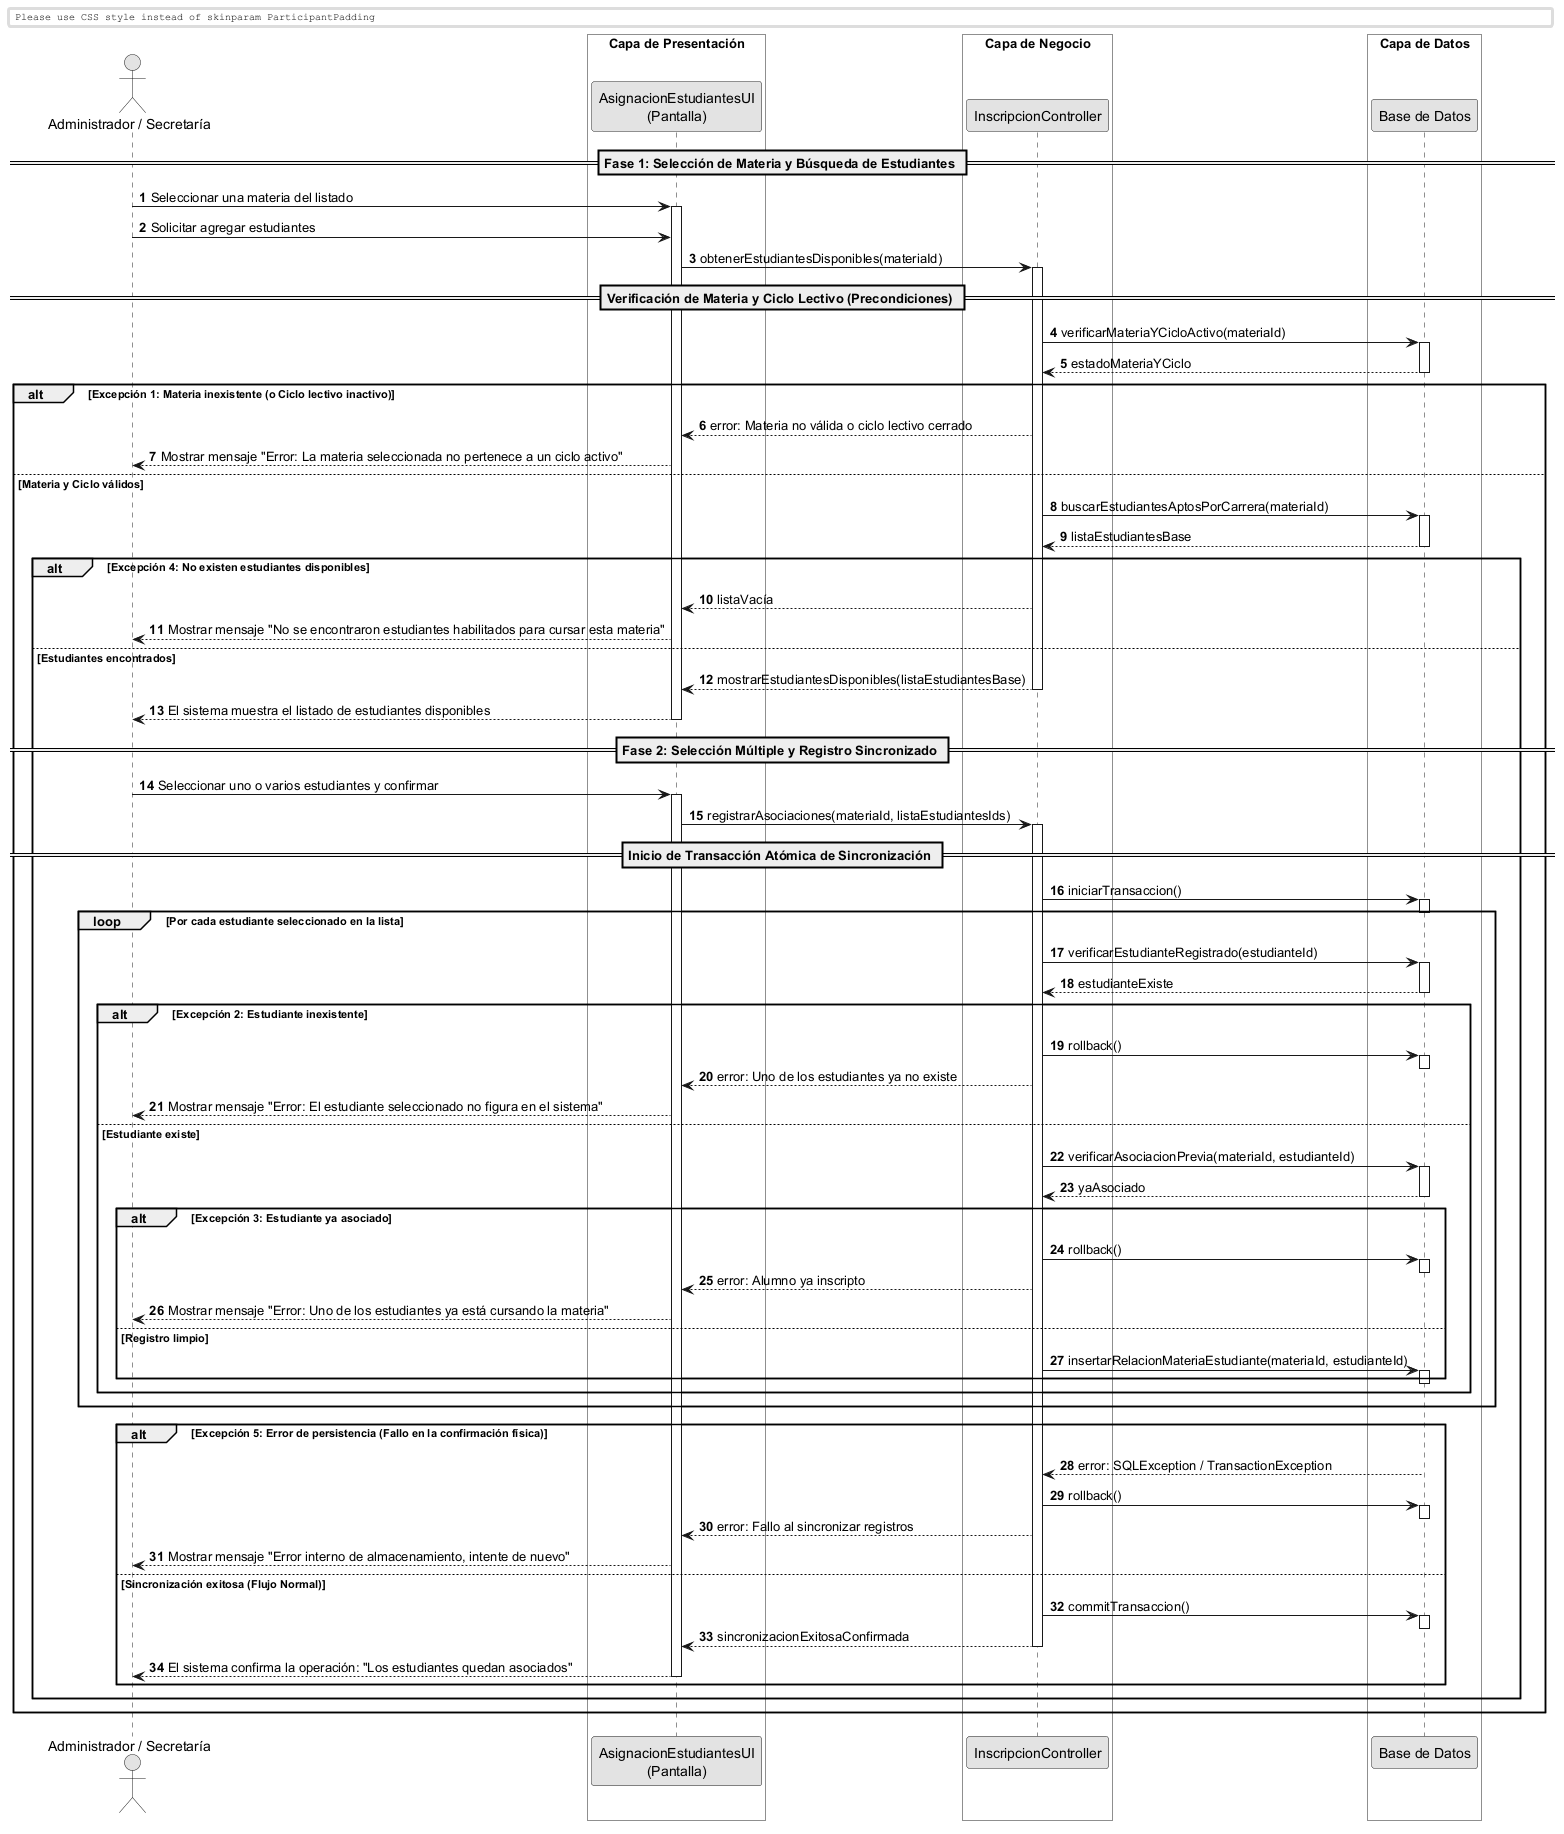

The diagram above was rendered by PlantUML. Its source (embedded in the PNG):
@startuml
skinparam monochrome true
skinparam shadowlighting false

<style>
  box {
    BackgroundColor transparent
  }
</style>

autonumber
skinparam BoxPadding 10
skinparam ParticipantPadding 12

actor "Administrador / Secretaría" as Actor
box "Capa de Presentación" 
    participant "AsignacionEstudiantesUI\n(Pantalla)" as UI
end box
box "Capa de Negocio" 
    participant "InscripcionController" as Ctrl
end box
box "Capa de Datos" 
    participant "Base de Datos" as DB
end box

== Fase 1: Selección de Materia y Búsqueda de Estudiantes ==

Actor -> UI: Seleccionar una materia del listado
activate UI

Actor -> UI: Solicitar agregar estudiantes

UI -> Ctrl: obtenerEstudiantesDisponibles(materiaId)
activate Ctrl

== Verificación de Materia y Ciclo Lectivo (Precondiciones) ==
Ctrl -> DB: verificarMateriaYCicloActivo(materiaId)
activate DB
return estadoMateriaYCiclo

alt Excepción 1: Materia inexistente (o Ciclo lectivo inactivo)
    Ctrl --> UI: error: Materia no válida o ciclo lectivo cerrado
    UI --> Actor: Mostrar mensaje "Error: La materia seleccionada no pertenece a un ciclo activo"
else Materia y Ciclo válidos
    
    Ctrl -> DB: buscarEstudiantesAptosPorCarrera(materiaId)
    activate DB
    return listaEstudiantesBase
    
    alt Excepción 4: No existen estudiantes disponibles
        Ctrl --> UI: listaVacía
        UI --> Actor: Mostrar mensaje "No se encontraron estudiantes habilitados para cursar esta materia"
    else Estudiantes encontrados
        Ctrl --> UI: mostrarEstudiantesDisponibles(listaEstudiantesBase)
        deactivate Ctrl
        UI --> Actor: El sistema muestra el listado de estudiantes disponibles
        deactivate UI

        == Fase 2: Selección Múltiple y Registro Sincronizado ==

        Actor -> UI: Seleccionar uno o varios estudiantes y confirmar
        activate UI
        
        UI -> Ctrl: registrarAsociaciones(materiaId, listaEstudiantesIds)
        activate Ctrl
        
        == Inicio de Transacción Atómica de Sincronización ==
        Ctrl -> DB: iniciarTransaccion()
        activate DB
        deactivate DB
        
        loop Por cada estudiante seleccionado en la lista
            
            Ctrl -> DB: verificarEstudianteRegistrado(estudianteId)
            activate DB
            return estudianteExiste
            
            alt Excepción 2: Estudiante inexistente
                Ctrl -> DB: rollback()
                activate DB
                deactivate DB
                Ctrl --> UI: error: Uno de los estudiantes ya no existe
                UI --> Actor: Mostrar mensaje "Error: El estudiante seleccionado no figura en el sistema"
                
            else Estudiante existe
                
                Ctrl -> DB: verificarAsociacionPrevia(materiaId, estudianteId)
                activate DB
                return yaAsociado
                
                alt Excepción 3: Estudiante ya asociado
                    Ctrl -> DB: rollback()
                    activate DB
                    deactivate DB
                    Ctrl --> UI: error: Alumno ya inscripto
                    UI --> Actor: Mostrar mensaje "Error: Uno de los estudiantes ya está cursando la materia"
                    
                else Registro limpio
                    Ctrl -> DB: insertarRelacionMateriaEstudiante(materiaId, estudianteId)
                    activate DB
                    deactivate DB
                end
            end
        end
        
        alt Excepción 5: Error de persistencia (Fallo en la confirmación física)
            DB --> Ctrl: error: SQLException / TransactionException
            Ctrl -> DB: rollback()
            activate DB
            deactivate DB
            Ctrl --> UI: error: Fallo al sincronizar registros
            UI --> Actor: Mostrar mensaje "Error interno de almacenamiento, intente de nuevo"
        else Sincronización exitosa (Flujo Normal)
            
            Ctrl -> DB: commitTransaccion()
            activate DB
            deactivate DB
            
            Ctrl --> UI: sincronizacionExitosaConfirmada
            deactivate Ctrl
            UI --> Actor: El sistema confirma la operación: "Los estudiantes quedan asociados"
            deactivate UI
        end
    end
end

@enduml